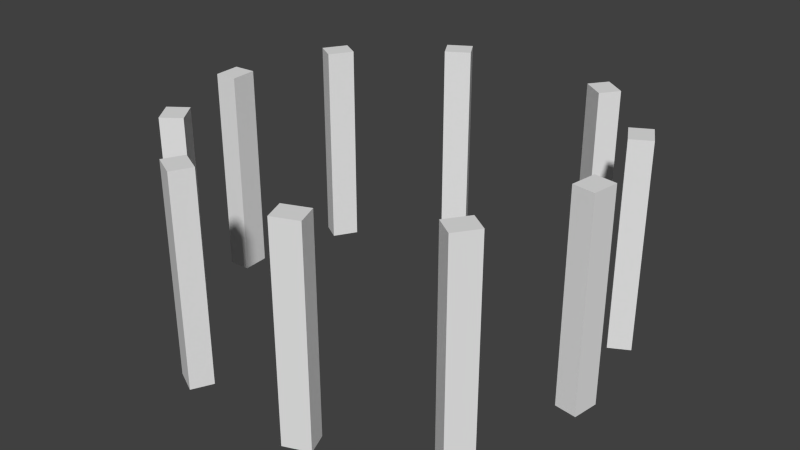 # Source: Columns_Fix.blend  (saved by Blender 2.75.0; exported with 4.5.12 LTS)
import bpy
from mathutils import Matrix  # noqa: F401  (used for matrix-valued properties, if any)

bpy.ops.wm.read_factory_settings(use_empty=True)
scene = bpy.context.scene
scene.name = 'Scene'

# ---- collections
col_collection_1 = bpy.data.collections.new('Collection 1'); scene.collection.children.link(col_collection_1)

# ---- world
world_world = bpy.data.worlds.new('World'); scene.world = world_world
world_world.color = (0.05088, 0.05088, 0.05088)
world_world.use_sun_shadow = False
world_world.sun_shadow_jitter_overblur = 0.0
world_world.cycles.sampling_method = 'MANUAL'
world_world.cycles.sample_map_resolution = 256

# ---- meshes
me_cube_018 = bpy.data.meshes.new('Cube.018')
me_cube_018.from_pydata([(-1.0, -1.0, -1.0), (-1.0, -1.0, 1.0), (-1.0, 1.0, -1.0), (-1.0, 1.0, 1.0), (1.0, -1.0, -1.0), (1.0, -1.0, 1.0), (1.0, 1.0, -1.0), (1.0, 1.0, 1.0)], [], [(1, 3, 2, 0), (3, 7, 6, 2), (7, 5, 4, 6), (5, 1, 0, 4), (0, 2, 6, 4), (5, 7, 3, 1)])
_uv = me_cube_018.uv_layers.new(name='UVMap')
_uv.uv.foreach_set('vector', [1.166, 1.65, 0.5, 1.65, 0.5, -3.498, 1.166, -3.498, 0.5, 1.65, -0.1665, 1.65, -0.1665, -3.498, 0.5, -3.498, -0.1665, 1.65, -0.833, 1.65, -0.833, -3.498, -0.1665, -3.498, 1.833, 1.65, 1.166, 1.65, 1.166, -3.498, 1.833, -3.498, -0.833, -2.165, -0.833, -2.831, -0.1665, -2.831, -0.1665, -2.165, 0.5005, 1.651, 0.5005, 2.317, -0.1659, 2.317, -0.1659, 1.651])
me_cube_018.use_remesh_preserve_volume = False
me_cube_018.use_remesh_preserve_attributes = False
me_cube_018.use_mirror_vertex_groups = False
me_cube_018.update()
me_cube_017 = bpy.data.meshes.new('Cube.017')
me_cube_017.from_pydata([(-1.0, -1.0, -1.0), (-1.0, -1.0, 1.0), (-1.0, 1.0, -1.0), (-1.0, 1.0, 1.0), (1.0, -1.0, -1.0), (1.0, -1.0, 1.0), (1.0, 1.0, -1.0), (1.0, 1.0, 1.0)], [], [(1, 3, 2, 0), (3, 7, 6, 2), (7, 5, 4, 6), (5, 1, 0, 4), (0, 2, 6, 4), (5, 7, 3, 1)])
_uv = me_cube_017.uv_layers.new(name='UVMap')
_uv.uv.foreach_set('vector', [1.166, 1.65, 0.5, 1.65, 0.5, -3.498, 1.166, -3.498, 0.5, 1.65, -0.1665, 1.65, -0.1665, -3.498, 0.5, -3.498, -0.1665, 1.65, -0.833, 1.65, -0.833, -3.498, -0.1665, -3.498, 1.833, 1.65, 1.166, 1.65, 1.166, -3.498, 1.833, -3.498, -0.833, -2.165, -0.833, -2.831, -0.1665, -2.831, -0.1665, -2.165, 0.5005, 1.651, 0.5005, 2.317, -0.1659, 2.317, -0.1659, 1.651])
me_cube_017.use_remesh_preserve_volume = False
me_cube_017.use_remesh_preserve_attributes = False
me_cube_017.use_mirror_vertex_groups = False
me_cube_017.update()
me_cube_016 = bpy.data.meshes.new('Cube.016')
me_cube_016.from_pydata([(-1.0, -1.0, -1.0), (-1.0, -1.0, 1.0), (-1.0, 1.0, -1.0), (-1.0, 1.0, 1.0), (1.0, -1.0, -1.0), (1.0, -1.0, 1.0), (1.0, 1.0, -1.0), (1.0, 1.0, 1.0)], [], [(1, 3, 2, 0), (3, 7, 6, 2), (7, 5, 4, 6), (5, 1, 0, 4), (0, 2, 6, 4), (5, 7, 3, 1)])
_uv = me_cube_016.uv_layers.new(name='UVMap')
_uv.uv.foreach_set('vector', [1.166, 1.65, 0.5, 1.65, 0.5, -3.498, 1.166, -3.498, 0.5, 1.65, -0.1665, 1.65, -0.1665, -3.498, 0.5, -3.498, -0.1665, 1.65, -0.833, 1.65, -0.833, -3.498, -0.1665, -3.498, 1.833, 1.65, 1.166, 1.65, 1.166, -3.498, 1.833, -3.498, -0.833, -2.165, -0.833, -2.831, -0.1665, -2.831, -0.1665, -2.165, 0.5005, 1.651, 0.5005, 2.317, -0.1659, 2.317, -0.1659, 1.651])
me_cube_016.use_remesh_preserve_volume = False
me_cube_016.use_remesh_preserve_attributes = False
me_cube_016.use_mirror_vertex_groups = False
me_cube_016.update()
me_cube_015 = bpy.data.meshes.new('Cube.015')
me_cube_015.from_pydata([(-1.0, -1.0, -1.0), (-1.0, -1.0, 1.0), (-1.0, 1.0, -1.0), (-1.0, 1.0, 1.0), (1.0, -1.0, -1.0), (1.0, -1.0, 1.0), (1.0, 1.0, -1.0), (1.0, 1.0, 1.0)], [], [(1, 3, 2, 0), (3, 7, 6, 2), (7, 5, 4, 6), (5, 1, 0, 4), (0, 2, 6, 4), (5, 7, 3, 1)])
_uv = me_cube_015.uv_layers.new(name='UVMap')
_uv.uv.foreach_set('vector', [1.166, 1.65, 0.5, 1.65, 0.5, -3.498, 1.166, -3.498, 0.5, 1.65, -0.1665, 1.65, -0.1665, -3.498, 0.5, -3.498, -0.1665, 1.65, -0.833, 1.65, -0.833, -3.498, -0.1665, -3.498, 1.833, 1.65, 1.166, 1.65, 1.166, -3.498, 1.833, -3.498, -0.833, -2.165, -0.833, -2.831, -0.1665, -2.831, -0.1665, -2.165, 0.5005, 1.651, 0.5005, 2.317, -0.1659, 2.317, -0.1659, 1.651])
me_cube_015.use_remesh_preserve_volume = False
me_cube_015.use_remesh_preserve_attributes = False
me_cube_015.use_mirror_vertex_groups = False
me_cube_015.update()
me_cube_014 = bpy.data.meshes.new('Cube.014')
me_cube_014.from_pydata([(-1.0, -1.0, -1.0), (-1.0, -1.0, 1.0), (-1.0, 1.0, -1.0), (-1.0, 1.0, 1.0), (1.0, -1.0, -1.0), (1.0, -1.0, 1.0), (1.0, 1.0, -1.0), (1.0, 1.0, 1.0)], [], [(1, 3, 2, 0), (3, 7, 6, 2), (7, 5, 4, 6), (5, 1, 0, 4), (0, 2, 6, 4), (5, 7, 3, 1)])
_uv = me_cube_014.uv_layers.new(name='UVMap')
_uv.uv.foreach_set('vector', [1.166, 1.65, 0.5, 1.65, 0.5, -3.498, 1.166, -3.498, 0.5, 1.65, -0.1665, 1.65, -0.1665, -3.498, 0.5, -3.498, -0.1665, 1.65, -0.833, 1.65, -0.833, -3.498, -0.1665, -3.498, 1.833, 1.65, 1.166, 1.65, 1.166, -3.498, 1.833, -3.498, -0.833, -2.165, -0.833, -2.831, -0.1665, -2.831, -0.1665, -2.165, 0.5005, 1.651, 0.5005, 2.317, -0.1659, 2.317, -0.1659, 1.651])
me_cube_014.use_remesh_preserve_volume = False
me_cube_014.use_remesh_preserve_attributes = False
me_cube_014.use_mirror_vertex_groups = False
me_cube_014.update()
me_cube_013 = bpy.data.meshes.new('Cube.013')
me_cube_013.from_pydata([(-1.0, -1.0, -1.0), (-1.0, -1.0, 1.0), (-1.0, 1.0, -1.0), (-1.0, 1.0, 1.0), (1.0, -1.0, -1.0), (1.0, -1.0, 1.0), (1.0, 1.0, -1.0), (1.0, 1.0, 1.0)], [], [(1, 3, 2, 0), (3, 7, 6, 2), (7, 5, 4, 6), (5, 1, 0, 4), (0, 2, 6, 4), (5, 7, 3, 1)])
_uv = me_cube_013.uv_layers.new(name='UVMap')
_uv.uv.foreach_set('vector', [1.166, 1.65, 0.5, 1.65, 0.5, -3.498, 1.166, -3.498, 0.5, 1.65, -0.1665, 1.65, -0.1665, -3.498, 0.5, -3.498, -0.1665, 1.65, -0.833, 1.65, -0.833, -3.498, -0.1665, -3.498, 1.833, 1.65, 1.166, 1.65, 1.166, -3.498, 1.833, -3.498, -0.833, -2.165, -0.833, -2.831, -0.1665, -2.831, -0.1665, -2.165, 0.5005, 1.651, 0.5005, 2.317, -0.1659, 2.317, -0.1659, 1.651])
me_cube_013.use_remesh_preserve_volume = False
me_cube_013.use_remesh_preserve_attributes = False
me_cube_013.use_mirror_vertex_groups = False
me_cube_013.update()
me_cube_002 = bpy.data.meshes.new('Cube.002')
me_cube_002.from_pydata([(-1.0, -1.0, -1.0), (-1.0, -1.0, 1.0), (-1.0, 1.0, -1.0), (-1.0, 1.0, 1.0), (1.0, -1.0, -1.0), (1.0, -1.0, 1.0), (1.0, 1.0, -1.0), (1.0, 1.0, 1.0)], [], [(1, 3, 2, 0), (3, 7, 6, 2), (7, 5, 4, 6), (5, 1, 0, 4), (0, 2, 6, 4), (5, 7, 3, 1)])
_uv = me_cube_002.uv_layers.new(name='UVMap')
_uv.uv.foreach_set('vector', [1.166, 1.65, 0.5, 1.65, 0.5, -3.498, 1.166, -3.498, 0.5, 1.65, -0.1665, 1.65, -0.1665, -3.498, 0.5, -3.498, -0.1665, 1.65, -0.833, 1.65, -0.833, -3.498, -0.1665, -3.498, 1.833, 1.65, 1.166, 1.65, 1.166, -3.498, 1.833, -3.498, -0.833, -2.165, -0.833, -2.831, -0.1665, -2.831, -0.1665, -2.165, 0.5005, 1.651, 0.5005, 2.317, -0.1659, 2.317, -0.1659, 1.651])
me_cube_002.use_remesh_preserve_volume = False
me_cube_002.use_remesh_preserve_attributes = False
me_cube_002.use_mirror_vertex_groups = False
me_cube_002.update()
me_cube_001 = bpy.data.meshes.new('Cube.001')
me_cube_001.from_pydata([(-1.0, -1.0, -1.0), (-1.0, -1.0, 1.0), (-1.0, 1.0, -1.0), (-1.0, 1.0, 1.0), (1.0, -1.0, -1.0), (1.0, -1.0, 1.0), (1.0, 1.0, -1.0), (1.0, 1.0, 1.0)], [], [(1, 3, 2, 0), (3, 7, 6, 2), (7, 5, 4, 6), (5, 1, 0, 4), (0, 2, 6, 4), (5, 7, 3, 1)])
_uv = me_cube_001.uv_layers.new(name='UVMap')
_uv.uv.foreach_set('vector', [1.166, 1.65, 0.5, 1.65, 0.5, -3.498, 1.166, -3.498, 0.5, 1.65, -0.1665, 1.65, -0.1665, -3.498, 0.5, -3.498, -0.1665, 1.65, -0.833, 1.65, -0.833, -3.498, -0.1665, -3.498, 1.833, 1.65, 1.166, 1.65, 1.166, -3.498, 1.833, -3.498, -0.833, -2.165, -0.833, -2.831, -0.1665, -2.831, -0.1665, -2.165, 0.5005, 1.651, 0.5005, 2.317, -0.1659, 2.317, -0.1659, 1.651])
me_cube_001.use_remesh_preserve_volume = False
me_cube_001.use_remesh_preserve_attributes = False
me_cube_001.use_mirror_vertex_groups = False
me_cube_001.update()
me_cube_000 = bpy.data.meshes.new('Cube.000')
me_cube_000.from_pydata([(-1.0, -1.0, -1.0), (-1.0, -1.0, 1.0), (-1.0, 1.0, -1.0), (-1.0, 1.0, 1.0), (1.0, -1.0, -1.0), (1.0, -1.0, 1.0), (1.0, 1.0, -1.0), (1.0, 1.0, 1.0)], [], [(1, 3, 2, 0), (3, 7, 6, 2), (7, 5, 4, 6), (5, 1, 0, 4), (0, 2, 6, 4), (5, 7, 3, 1)])
_uv = me_cube_000.uv_layers.new(name='UVMap')
_uv.uv.foreach_set('vector', [1.166, 1.65, 0.5, 1.65, 0.5, -3.498, 1.166, -3.498, 0.5, 1.65, -0.1665, 1.65, -0.1665, -3.498, 0.5, -3.498, -0.1665, 1.65, -0.833, 1.65, -0.833, -3.498, -0.1665, -3.498, 1.833, 1.65, 1.166, 1.65, 1.166, -3.498, 1.833, -3.498, -0.833, -2.165, -0.833, -2.831, -0.1665, -2.831, -0.1665, -2.165, 0.5005, 1.651, 0.5005, 2.317, -0.1659, 2.317, -0.1659, 1.651])
me_cube_000.use_remesh_preserve_volume = False
me_cube_000.use_remesh_preserve_attributes = False
me_cube_000.use_mirror_vertex_groups = False
me_cube_000.update()
me_cube_012 = bpy.data.meshes.new('Cube.012')
me_cube_012.from_pydata([(-1.0, -1.0, -1.0), (-1.0, -1.0, 1.0), (-1.0, 1.0, -1.0), (-1.0, 1.0, 1.0), (1.0, -1.0, -1.0), (1.0, -1.0, 1.0), (1.0, 1.0, -1.0), (1.0, 1.0, 1.0)], [], [(1, 3, 2, 0), (3, 7, 6, 2), (7, 5, 4, 6), (5, 1, 0, 4), (0, 2, 6, 4), (5, 7, 3, 1)])
_uv = me_cube_012.uv_layers.new(name='UVMap')
_uv.uv.foreach_set('vector', [1.166, 1.65, 0.5, 1.65, 0.5, -3.498, 1.166, -3.498, 0.5, 1.65, -0.1665, 1.65, -0.1665, -3.498, 0.5, -3.498, -0.1665, 1.65, -0.833, 1.65, -0.833, -3.498, -0.1665, -3.498, 1.833, 1.65, 1.166, 1.65, 1.166, -3.498, 1.833, -3.498, -0.833, -2.165, -0.833, -2.831, -0.1665, -2.831, -0.1665, -2.165, 0.5005, 1.651, 0.5005, 2.317, -0.1659, 2.317, -0.1659, 1.651])
me_cube_012.use_remesh_preserve_volume = False
me_cube_012.use_remesh_preserve_attributes = False
me_cube_012.use_mirror_vertex_groups = False
me_cube_012.update()

# ---- objects
ob_cube_018 = bpy.data.objects.new('Cube.018', me_cube_018)
ob_cube_017 = bpy.data.objects.new('Cube.017', me_cube_017)
ob_cube_016 = bpy.data.objects.new('Cube.016', me_cube_016)
ob_cube_015 = bpy.data.objects.new('Cube.015', me_cube_015)
ob_cube_014 = bpy.data.objects.new('Cube.014', me_cube_014)
ob_cube_013 = bpy.data.objects.new('Cube.013', me_cube_013)
ob_cube_012 = bpy.data.objects.new('Cube.012', me_cube_002)
ob_cube_011 = bpy.data.objects.new('Cube.011', me_cube_001)
ob_cube_010 = bpy.data.objects.new('Cube.010', me_cube_000)
ob_cube_009 = bpy.data.objects.new('Cube.009', me_cube_012)

# ---- transforms, parenting, visibility, modifiers, constraints
ob_cube_018.location = (-21.14, -121.4, 4.4)
ob_cube_018.rotation_euler = (0.0, -0.0, -0.6216)
ob_cube_018.scale = (0.6, 0.5, 4.682)
ob_cube_018.lineart.crease_threshold = 0.0
ob_cube_017.location = (-17.39, -125.0, 4.4)
ob_cube_017.rotation_euler = (0.0, 0.0, -1.072)
ob_cube_017.scale = (0.6, 0.5, 4.682)
ob_cube_017.lineart.crease_threshold = 0.0
ob_cube_016.location = (-16.44, -130.0, 4.4)
ob_cube_016.rotation_euler = (0.0, 0.0, -1.713)
ob_cube_016.scale = (0.6, 0.5, 4.682)
ob_cube_016.lineart.crease_threshold = 0.0
ob_cube_015.location = (-18.12, -135.4, 4.4)
ob_cube_015.rotation_euler = (0.0, 0.0, -2.177)
ob_cube_015.scale = (0.6, 0.5, 4.682)
ob_cube_015.lineart.crease_threshold = 0.0
ob_cube_014.location = (-22.95, -138.3, 4.4)
ob_cube_014.rotation_euler = (0.0, -0.0, -2.762)
ob_cube_014.scale = (0.6, 0.5, 4.682)
ob_cube_014.lineart.crease_threshold = 0.0
ob_cube_013.location = (-28.87, -138.1, 4.4)
ob_cube_013.rotation_euler = (0.0, -0.0, -3.603)
ob_cube_013.scale = (0.6, 0.5, 4.682)
ob_cube_013.lineart.crease_threshold = 0.0
ob_cube_012.location = (-32.81, -134.9, 4.4)
ob_cube_012.rotation_euler = (0.0, -0.0, -4.082)
ob_cube_012.scale = (0.6, 0.5, 4.682)
ob_cube_012.lineart.crease_threshold = 0.0
ob_cube_011.location = (-34.49, -130.1, 4.4)
ob_cube_011.rotation_euler = (0.0, -0.0, -4.65)
ob_cube_011.scale = (0.6, 0.5, 4.682)
ob_cube_011.lineart.crease_threshold = 0.0
ob_cube_010.location = (-33.18, -124.9, 4.4)
ob_cube_010.rotation_euler = (0.0, -0.0, -5.256)
ob_cube_010.scale = (0.6, 0.5, 4.682)
ob_cube_010.lineart.crease_threshold = 0.0
ob_cube_009.location = (-28.97, -121.2, 4.4)
ob_cube_009.rotation_euler = (0.0, -0.0, -5.742)
ob_cube_009.scale = (0.6, 0.5, 4.682)
ob_cube_009.lineart.crease_threshold = 0.0

# ---- collection membership
col_collection_1.objects.link(ob_cube_018)
col_collection_1.objects.link(ob_cube_017)
col_collection_1.objects.link(ob_cube_016)
col_collection_1.objects.link(ob_cube_015)
col_collection_1.objects.link(ob_cube_014)
col_collection_1.objects.link(ob_cube_013)
col_collection_1.objects.link(ob_cube_012)
col_collection_1.objects.link(ob_cube_011)
col_collection_1.objects.link(ob_cube_010)
col_collection_1.objects.link(ob_cube_009)

# ---- scene / render settings (as saved in the file)
scene.frame_start = 1; scene.frame_end = 250; scene.frame_set(1)
scene.render.engine = 'CYCLES'
scene.render.resolution_percentage = 50
scene.render.fps = 30
scene.render.dither_intensity = 0.0
scene.cycles.use_denoising = False
scene.cycles.samples = 10
scene.cycles.sampling_pattern = 'TABULATED_SOBOL'
scene.cycles.light_sampling_threshold = 0.0
scene.cycles.use_adaptive_sampling = False
scene.cycles.use_light_tree = False
scene.cycles.blur_glossy = 0.0
scene.cycles.pixel_filter_type = 'GAUSSIAN'
scene.cycles.sample_clamp_indirect = 0.0
scene.view_settings.view_transform = 'Standard'
bpy.context.view_layer.update()

# ---- added for rendering (the .blend has no active camera and no usable light): camera, sun
cam_auto = bpy.data.cameras.new('AutoCamera')
cam_auto.lens = 50.0
cam_auto.sensor_width = 36.0
cam_auto.clip_end = 1000.0
ob_auto_camera = bpy.data.objects.new('AutoCamera', cam_auto)
scene.collection.objects.link(ob_auto_camera)
ob_auto_camera.location = (0.672808, -161.04, 25.2941)
ob_auto_camera.rotation_euler = (1.09748, -7.21219e-08, 0.694738)
scene.camera = ob_auto_camera
light_auto_sun = bpy.data.lights.new('AutoSun', 'SUN')
light_auto_sun.energy = 3.0
light_auto_sun.angle = 0.0523599
ob_auto_sun = bpy.data.objects.new('AutoSun', light_auto_sun)
scene.collection.objects.link(ob_auto_sun)
ob_auto_sun.rotation_euler = (0.872665, 0.174533, 0.523599)
bpy.context.view_layer.update()
